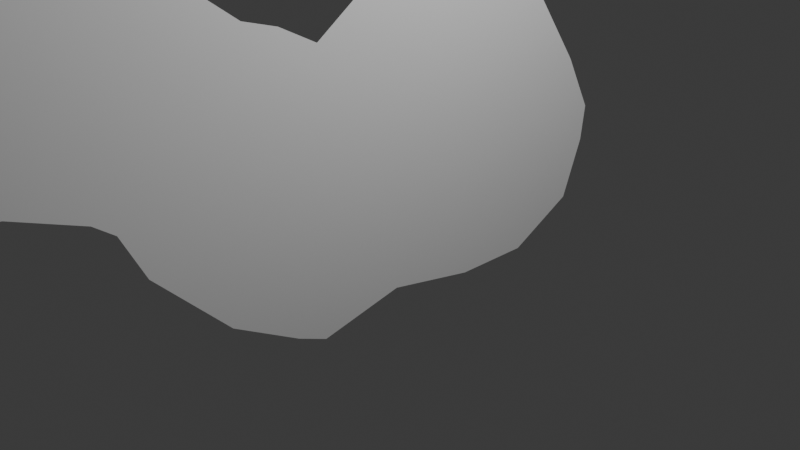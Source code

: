 # Source: rabbit.blend  (saved by Blender 4.0.36; exported with 4.5.12 LTS)
import bpy
from mathutils import Matrix  # noqa: F401  (used for matrix-valued properties, if any)

bpy.ops.wm.read_factory_settings(use_empty=True)
scene = bpy.context.scene
scene.name = 'Scene'

# ---- collections
col_collection = bpy.data.collections.new('Collection'); scene.collection.children.link(col_collection)

# ---- world
world_world = bpy.data.worlds.new('World'); scene.world = world_world
world_world.use_nodes = True; world_world.node_tree.nodes.clear()
_N = world_world.node_tree.nodes; _L = world_world.node_tree.links
n0 = _N.new('ShaderNodeOutputWorld'); n0.name = 'World Output'; n0.location = (300, 300)
n1 = _N.new('ShaderNodeBackground'); n1.name = 'Background'; n1.location = (10, 300)
n1.inputs[0].default_value = (0.05088, 0.05088, 0.05088, 1.0)
_L.new(n1.outputs[0], n0.inputs[0])
n0.is_active_output = True
world_world.color = (0.05088, 0.05088, 0.05088)
world_world.use_sun_shadow = False
world_world.sun_shadow_jitter_overblur = 0.0

# ---- cameras
cam_camera = bpy.data.cameras.new('Camera')
cam_camera.clip_end = 100.0
cam_camera.ortho_scale = 7.314

# ---- lights
light_light = bpy.data.lights.new('Light', 'POINT')
light_light.transmission_factor = 0.0
light_light.use_soft_falloff = False
light_light.energy = 1000.0
light_light.shadow_soft_size = 0.1
light_light.shadow_maximum_resolution = 0.006
light_light.use_absolute_resolution = True

# ---- meshes
me_plane = bpy.data.meshes.new('Plane')
me_plane.from_pydata([(-1.0, -1.0, 0.0), (2.049, -0.9883, 7.921e-08), (-1.0, 1.0, 0.0), (2.923, 0.7785, 1.452e-07), (-0.7902, -0.03442, 1.584e-08), (2.68, -0.08927, 1.269e-07), (2.923, 0.7785, 1.452e-07), (-1.0, 1.0, 0.0), (2.923, 0.7785, 1.452e-07), (-1.012, 1.886, -8.801e-10), (2.189, 1.863, 8.977e-08), (-0.6037, 2.667, 2.992e-08), (1.105, 2.62, 7.921e-09), (0.06078, 2.912, 8.009e-08), (0.4638, 2.958, -4.048e-08), (-0.4172, -2.084, 4.4e-08), (2.399, -1.781, 1.056e-07), (2.278, -1.405, 9.652e-08), (-0.8522, -1.335, 1.116e-08), (0.3988, -2.877, 1.056e-07), (2.655, -2.119, 1.25e-07), (1.052, -3.331, 1.549e-07), (3.308, -2.574, 1.743e-07), (3.148, -2.361, 1.621e-07), (0.8913, -3.118, 1.428e-07), (1.331, -4.019, 1.76e-07), (3.25, -3.751, 1.699e-07), (1.378, -4.276, 1.795e-07), (2.48, -4.66, 1.118e-07), (1.285, -4.404, 1.725e-07), (1.956, -4.835, 7.217e-08)], [(3, 6), (2, 7), (6, 8)], [(4, 5, 3, 2), (0, 1, 5, 4), (2, 3, 10, 9), (9, 10, 12, 11), (11, 12, 14, 13), (17, 18, 15, 16), (1, 0, 18, 17), (16, 15, 19, 20), (23, 24, 21, 22), (20, 19, 24, 23), (22, 21, 25, 26), (26, 25, 27, 28), (28, 27, 29, 30)])
_uv = me_plane.uv_layers.new(name='UVMap')
_uv.uv.foreach_set('vector', [0.0, 0.5352, 1.0, 0.5352, 1.0, 1.0, 0.0, 1.0, 0.0, 0.0, 1.0, 0.0, 1.0, 0.5352, 0.0, 0.5352, 0.0, 1.0, 1.0, 1.0, 1.0, 1.0, 0.0, 1.0, 0.0, 1.0, 1.0, 1.0, 1.0, 1.0, 0.0, 1.0, 0.0, 1.0, 1.0, 1.0, 1.0, 1.0, 0.0, 1.0, 1.0, 0.0, 0.0, 0.0, 0.0, 0.0, 1.0, 0.0, 1.0, 0.0, 0.0, 0.0, 0.0, 0.0, 1.0, 0.0, 1.0, 0.0, 0.0, 0.0, 0.0, 0.0, 1.0, 0.0, 1.0, 0.0, 0.0, 0.0, 0.0, 0.0, 1.0, 0.0, 1.0, 0.0, 0.0, 0.0, 0.0, 0.0, 1.0, 0.0, 1.0, 0.0, 0.0, 0.0, 0.0, 0.0, 1.0, 0.0, 1.0, 0.0, 0.0, 0.0, 0.0, 0.0, 1.0, 0.0, 1.0, 0.0, 0.0, 0.0, 0.0, 0.0, 1.0, 0.0])
me_plane.update()

# ---- objects
ob_light = bpy.data.objects.new('Light', light_light)
ob_camera = bpy.data.objects.new('Camera', cam_camera)
ob_plane = bpy.data.objects.new('Plane', me_plane)

# ---- transforms, parenting, visibility, modifiers, constraints
ob_light.location = (4.076, 1.005, 5.904)
ob_light.rotation_euler = (0.6503, 0.05522, 1.866)
ob_light.lock_rotations_4d = False
ob_light.empty_display_type = 'ARROWS'
ob_light.color = (0.0, 0.0, 0.0, 0.0)
ob_light.lineart.crease_threshold = 0.0
ob_camera.location = (7.359, -6.926, 4.958)
ob_camera.rotation_euler = (1.109, 0.0, 0.8149)
ob_camera.lock_rotations_4d = False
ob_camera.empty_display_type = 'ARROWS'
ob_camera.color = (0.0, 0.0, 0.0, 0.0)
ob_camera.display_type = 'WIRE'
ob_camera.lineart.crease_threshold = 0.0
ob_plane.location = (0.0, 0.0, 0.0)
ob_plane.rotation_euler = (-2.22e-16, -1.571, 0.0)

# ---- collection membership
col_collection.objects.link(ob_light)
col_collection.objects.link(ob_camera)
col_collection.objects.link(ob_plane)

# ---- scene / render settings (as saved in the file)
scene.camera = ob_camera
scene.frame_start = 1; scene.frame_end = 250; scene.frame_set(1)
scene.render.engine = 'BLENDER_EEVEE_NEXT'
scene.cycles.sampling_pattern = 'TABULATED_SOBOL'
bpy.context.view_layer.update()
